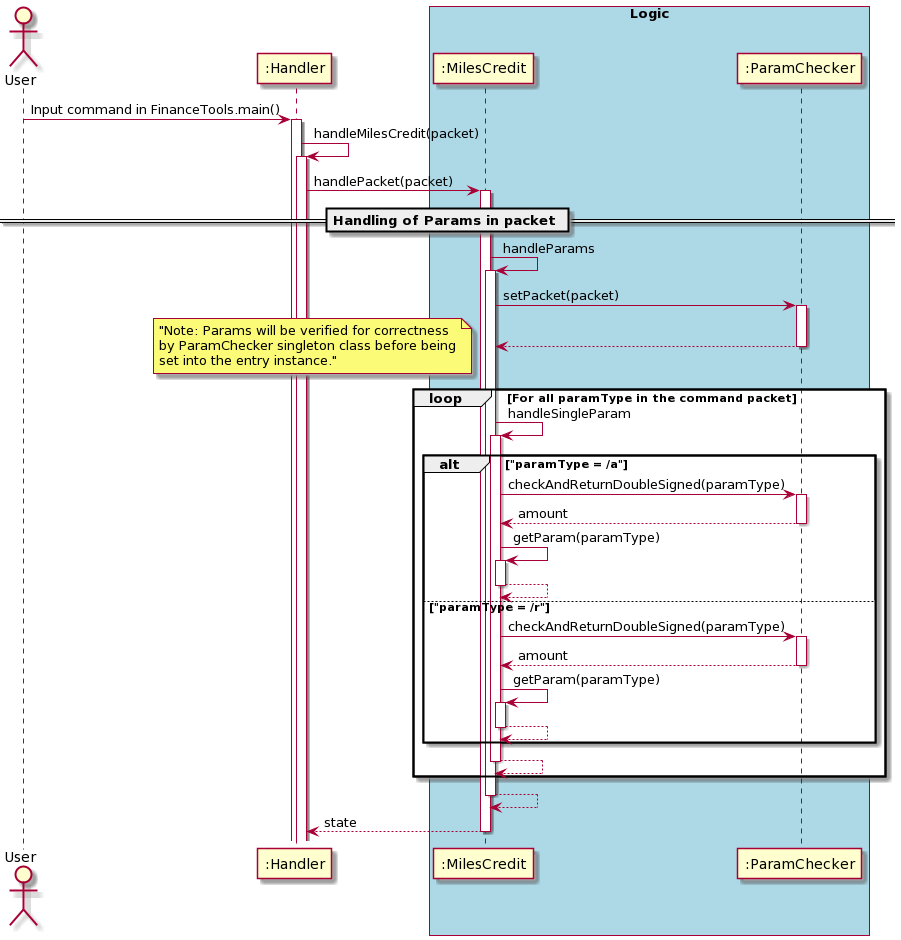

The diagram above was rendered by PlantUML. Its source (embedded in the PNG):
@startuml
autoactivate on
actor User

"User" -> ":Handler": Input command in FinanceTools.main()
":Handler" ->":Handler": handleMilesCredit(packet)

   ":Handler"-> ":MilesCredit" : handlePacket(packet)

        == Handling of Params in packet ==
        ":MilesCredit" -> ":MilesCredit" : handleParams
            ":MilesCredit" -> ":ParamChecker" : setPacket(packet)
            return
            loop For all paramType in the command packet
                note left: "Note: Params will be verified for correctness\nby ParamChecker singleton class before being\nset into the entry instance."
                ":MilesCredit" -> ":MilesCredit" : handleSingleParam
                    alt "paramType = /a"
                        ":MilesCredit" ->":ParamChecker": checkAndReturnDoubleSigned(paramType)
                        return amount
                        ":MilesCredit" -> ":MilesCredit" : getParam(paramType)
                        return
                    else "paramType = /r"
                        ":MilesCredit" ->":ParamChecker": checkAndReturnDoubleSigned(paramType)
                        return amount
                        ":MilesCredit" -> ":MilesCredit" : getParam(paramType)
                        return
                    end
                return
            end
        return

return state


box "Logic" #LightBlue
participant ":MilesCredit"
participant ":ParamChecker"
endBox
@enduml